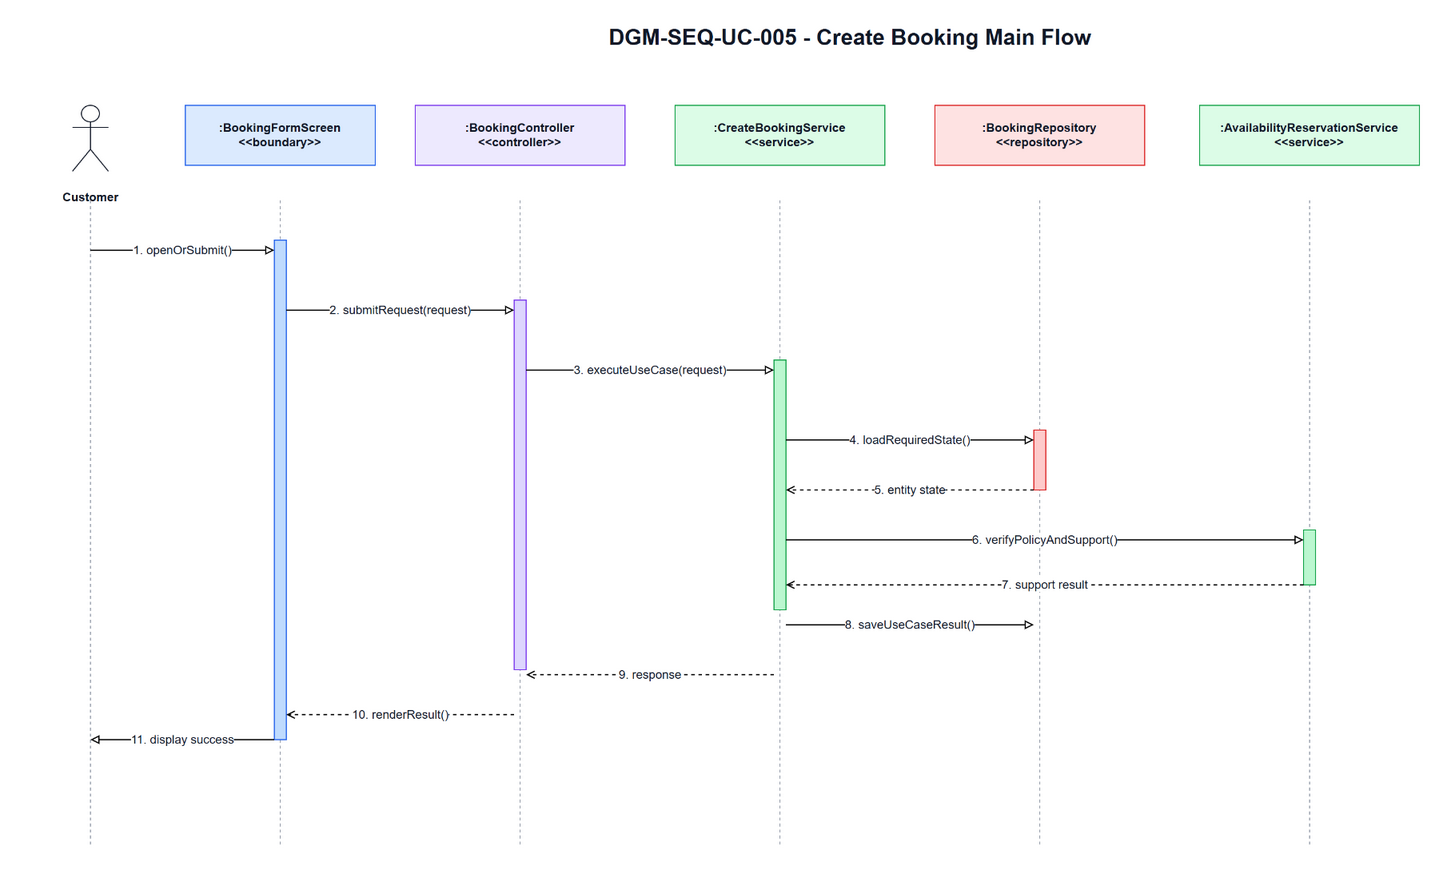

The diagram above was exported from draw.io. Its source (the exported page's mxGraphModel, read from the mxfile embedded in the PNG):
<mxGraphModel dx="1700" dy="920" grid="1" gridSize="10" guides="1" tooltips="1" connect="1" arrows="1" fold="1" page="1" pageScale="1" pageWidth="1700" pageHeight="920" math="0" shadow="0">
  <root>
    <mxCell id="0" />
    <mxCell id="1" parent="0" />
    <mxCell id="title" parent="1" value="DGM-SEQ-UC-005 - Create Booking Main Flow" style="text;html=1;strokeColor=none;fillColor=none;align=center;verticalAlign=middle;fontStyle=1;fontSize=22;fontColor=#111827" vertex="1">
      <mxGeometry x="350" y="25" width="1000" height="34" as="geometry" />
    </mxCell>
    <mxCell id="actor-icon" parent="1" value="" style="shape=umlActor;verticalLabelPosition=bottom;verticalAlign=top;html=1;outlineConnect=0;strokeColor=#111827" vertex="1">
      <mxGeometry x="72" y="110" width="36" height="66" as="geometry" />
    </mxCell>
    <mxCell id="actor-label" parent="1" value="Customer" style="text;html=1;strokeColor=none;fillColor=none;align=center;verticalAlign=middle;fontStyle=1;fontSize=12;fontColor=#111827" vertex="1">
      <mxGeometry x="20" y="184" width="140" height="36" as="geometry" />
    </mxCell>
    <mxCell id="h0" parent="1" value=":BookingFormScreen&lt;br&gt;&amp;lt;&amp;lt;boundary&amp;gt;&amp;gt;" style="rounded=0;whiteSpace=wrap;html=1;fillColor=#DBEAFE;strokeColor=#2563EB;fontSize=12;fontStyle=1;fontColor=#111827" vertex="1">
      <mxGeometry x="185" y="110" width="190" height="60" as="geometry" />
    </mxCell>
    <mxCell id="h1" parent="1" value=":BookingController&lt;br&gt;&amp;lt;&amp;lt;controller&amp;gt;&amp;gt;" style="rounded=0;whiteSpace=wrap;html=1;fillColor=#EDE9FE;strokeColor=#7C3AED;fontSize=12;fontStyle=1;fontColor=#111827" vertex="1">
      <mxGeometry x="415" y="110" width="210" height="60" as="geometry" />
    </mxCell>
    <mxCell id="h2" parent="1" value=":CreateBookingService&lt;br&gt;&amp;lt;&amp;lt;service&amp;gt;&amp;gt;" style="rounded=0;whiteSpace=wrap;html=1;fillColor=#DCFCE7;strokeColor=#16A34A;fontSize=12;fontStyle=1;fontColor=#111827" vertex="1">
      <mxGeometry x="675" y="110" width="210" height="60" as="geometry" />
    </mxCell>
    <mxCell id="h3" parent="1" value=":BookingRepository&lt;br&gt;&amp;lt;&amp;lt;repository&amp;gt;&amp;gt;" style="rounded=0;whiteSpace=wrap;html=1;fillColor=#FEE2E2;strokeColor=#DC2626;fontSize=12;fontStyle=1;fontColor=#111827" vertex="1">
      <mxGeometry x="935" y="110" width="210" height="60" as="geometry" />
    </mxCell>
    <mxCell id="h4" parent="1" value=":AvailabilityReservationService&lt;br&gt;&amp;lt;&amp;lt;service&amp;gt;&amp;gt;" style="rounded=0;whiteSpace=wrap;html=1;fillColor=#DCFCE7;strokeColor=#16A34A;fontSize=12;fontStyle=1;fontColor=#111827" vertex="1">
      <mxGeometry x="1200" y="110" width="220" height="60" as="geometry" />
    </mxCell>
    <mxCell id="l-actor" parent="1" style="endArrow=none;html=1;dashed=1;strokeColor=#9CA3AF" edge="1">
      <mxGeometry relative="1" as="geometry">
        <mxPoint x="90" y="205" as="sourcePoint" />
        <mxPoint x="90" y="850" as="targetPoint" />
      </mxGeometry>
    </mxCell>
    <mxCell id="l0" parent="1" style="endArrow=none;html=1;dashed=1;strokeColor=#9CA3AF" edge="1">
      <mxGeometry relative="1" as="geometry">
        <mxPoint x="280" y="205" as="sourcePoint" />
        <mxPoint x="280" y="850" as="targetPoint" />
      </mxGeometry>
    </mxCell>
    <mxCell id="l1" parent="1" style="endArrow=none;html=1;dashed=1;strokeColor=#9CA3AF" edge="1">
      <mxGeometry relative="1" as="geometry">
        <mxPoint x="520" y="205" as="sourcePoint" />
        <mxPoint x="520" y="850" as="targetPoint" />
      </mxGeometry>
    </mxCell>
    <mxCell id="l2" parent="1" style="endArrow=none;html=1;dashed=1;strokeColor=#9CA3AF" edge="1">
      <mxGeometry relative="1" as="geometry">
        <mxPoint x="780" y="205" as="sourcePoint" />
        <mxPoint x="780" y="850" as="targetPoint" />
      </mxGeometry>
    </mxCell>
    <mxCell id="l3" parent="1" style="endArrow=none;html=1;dashed=1;strokeColor=#9CA3AF" edge="1">
      <mxGeometry relative="1" as="geometry">
        <mxPoint x="1040" y="205" as="sourcePoint" />
        <mxPoint x="1040" y="850" as="targetPoint" />
      </mxGeometry>
    </mxCell>
    <mxCell id="l4" parent="1" style="endArrow=none;html=1;dashed=1;strokeColor=#9CA3AF" edge="1">
      <mxGeometry relative="1" as="geometry">
        <mxPoint x="1310" y="205" as="sourcePoint" />
        <mxPoint x="1310" y="850" as="targetPoint" />
      </mxGeometry>
    </mxCell>
    <mxCell id="a-boundary" parent="1" value="" style="rounded=0;whiteSpace=wrap;html=1;fillColor=#BFDBFE;strokeColor=#2563EB" vertex="1">
      <mxGeometry x="274" y="245" width="12" height="500" as="geometry" />
    </mxCell>
    <mxCell id="a-controller" parent="1" value="" style="rounded=0;whiteSpace=wrap;html=1;fillColor=#DDD6FE;strokeColor=#7C3AED" vertex="1">
      <mxGeometry x="514" y="305" width="12" height="370" as="geometry" />
    </mxCell>
    <mxCell id="a-service" parent="1" value="" style="rounded=0;whiteSpace=wrap;html=1;fillColor=#BBF7D0;strokeColor=#16A34A" vertex="1">
      <mxGeometry x="774" y="365" width="12" height="250" as="geometry" />
    </mxCell>
    <mxCell id="a-repo" parent="1" value="" style="rounded=0;whiteSpace=wrap;html=1;fillColor=#FECACA;strokeColor=#DC2626" vertex="1">
      <mxGeometry x="1034" y="435" width="12" height="60" as="geometry" />
    </mxCell>
    <mxCell id="a-support" parent="1" value="" style="rounded=0;whiteSpace=wrap;html=1;fillColor=#BBF7D0;strokeColor=#16A34A" vertex="1">
      <mxGeometry x="1304" y="535" width="12" height="55" as="geometry" />
    </mxCell>
    <mxCell id="m1" parent="1" value="1. openOrSubmit()" style="endArrow=block;endFill=0;html=1;rounded=0;strokeWidth=1.2;fontSize=12;fontColor=#111827;labelBackgroundColor=#FFFFFF" edge="1">
      <mxGeometry relative="1" as="geometry">
        <mxPoint x="90" y="255" as="sourcePoint" />
        <mxPoint x="274" y="255" as="targetPoint" />
      </mxGeometry>
    </mxCell>
    <mxCell id="m2" parent="1" value="2. submitRequest(request)" style="endArrow=block;endFill=0;html=1;rounded=0;strokeWidth=1.2;fontSize=12;fontColor=#111827;labelBackgroundColor=#FFFFFF" edge="1">
      <mxGeometry relative="1" as="geometry">
        <mxPoint x="286" y="315" as="sourcePoint" />
        <mxPoint x="514" y="315" as="targetPoint" />
      </mxGeometry>
    </mxCell>
    <mxCell id="m3" parent="1" value="3. executeUseCase(request)" style="endArrow=block;endFill=0;html=1;rounded=0;strokeWidth=1.2;fontSize=12;fontColor=#111827;labelBackgroundColor=#FFFFFF" edge="1">
      <mxGeometry relative="1" as="geometry">
        <mxPoint x="526" y="375" as="sourcePoint" />
        <mxPoint x="774" y="375" as="targetPoint" />
      </mxGeometry>
    </mxCell>
    <mxCell id="m4" parent="1" value="4. loadRequiredState()" style="endArrow=block;endFill=0;html=1;rounded=0;strokeWidth=1.2;fontSize=12;fontColor=#111827;labelBackgroundColor=#FFFFFF" edge="1">
      <mxGeometry relative="1" as="geometry">
        <mxPoint x="786" y="445" as="sourcePoint" />
        <mxPoint x="1034" y="445" as="targetPoint" />
      </mxGeometry>
    </mxCell>
    <mxCell id="m5" parent="1" value="5. entity state" style="endArrow=open;endFill=0;dashed=1;html=1;rounded=0;strokeWidth=1.2;fontSize=12;fontColor=#111827;labelBackgroundColor=#FFFFFF" edge="1">
      <mxGeometry relative="1" as="geometry">
        <mxPoint x="1034" y="495" as="sourcePoint" />
        <mxPoint x="786" y="495" as="targetPoint" />
      </mxGeometry>
    </mxCell>
    <mxCell id="m6" parent="1" value="6. verifyPolicyAndSupport()" style="endArrow=block;endFill=0;html=1;rounded=0;strokeWidth=1.2;fontSize=12;fontColor=#111827;labelBackgroundColor=#FFFFFF" edge="1">
      <mxGeometry relative="1" as="geometry">
        <mxPoint x="786" y="545" as="sourcePoint" />
        <mxPoint x="1304" y="545" as="targetPoint" />
      </mxGeometry>
    </mxCell>
    <mxCell id="m7" parent="1" value="7. support result" style="endArrow=open;endFill=0;dashed=1;html=1;rounded=0;strokeWidth=1.2;fontSize=12;fontColor=#111827;labelBackgroundColor=#FFFFFF" edge="1">
      <mxGeometry relative="1" as="geometry">
        <mxPoint x="1304" y="590" as="sourcePoint" />
        <mxPoint x="786" y="590" as="targetPoint" />
      </mxGeometry>
    </mxCell>
    <mxCell id="m8" parent="1" value="8. saveUseCaseResult()" style="endArrow=block;endFill=0;html=1;rounded=0;strokeWidth=1.2;fontSize=12;fontColor=#111827;labelBackgroundColor=#FFFFFF" edge="1">
      <mxGeometry relative="1" as="geometry">
        <mxPoint x="786" y="630" as="sourcePoint" />
        <mxPoint x="1034" y="630" as="targetPoint" />
      </mxGeometry>
    </mxCell>
    <mxCell id="m9" parent="1" value="9. response" style="endArrow=open;endFill=0;dashed=1;html=1;rounded=0;strokeWidth=1.2;fontSize=12;fontColor=#111827;labelBackgroundColor=#FFFFFF" edge="1">
      <mxGeometry relative="1" as="geometry">
        <mxPoint x="774" y="680" as="sourcePoint" />
        <mxPoint x="526" y="680" as="targetPoint" />
      </mxGeometry>
    </mxCell>
    <mxCell id="m10" parent="1" value="10. renderResult()" style="endArrow=open;endFill=0;dashed=1;html=1;rounded=0;strokeWidth=1.2;fontSize=12;fontColor=#111827;labelBackgroundColor=#FFFFFF" edge="1">
      <mxGeometry relative="1" as="geometry">
        <mxPoint x="514" y="720" as="sourcePoint" />
        <mxPoint x="286" y="720" as="targetPoint" />
      </mxGeometry>
    </mxCell>
    <mxCell id="m11" parent="1" value="11. display success" style="endArrow=block;endFill=0;html=1;rounded=0;strokeWidth=1.2;fontSize=12;fontColor=#111827;labelBackgroundColor=#FFFFFF" edge="1">
      <mxGeometry relative="1" as="geometry">
        <mxPoint x="274" y="745" as="sourcePoint" />
        <mxPoint x="90" y="745" as="targetPoint" />
      </mxGeometry>
    </mxCell>
  </root>
</mxGraphModel>